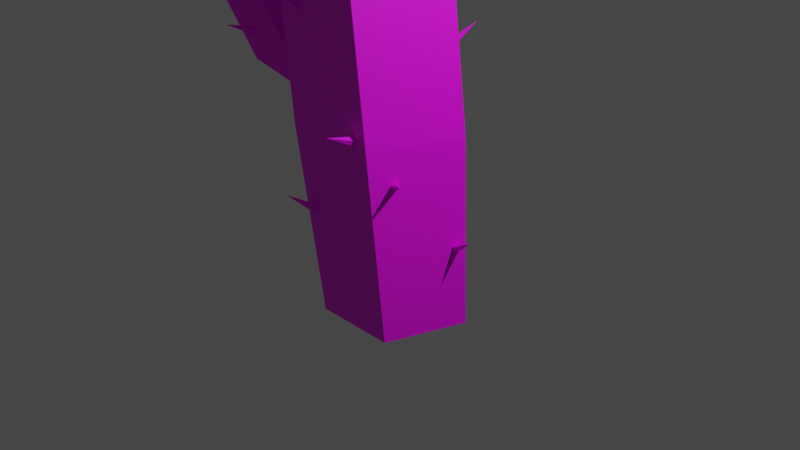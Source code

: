 # Source: Catcus_Tall.blend  (saved by Blender 2.92.15; exported with 4.5.12 LTS)
import bpy
from mathutils import Matrix  # noqa: F401  (used for matrix-valued properties, if any)

bpy.ops.wm.read_factory_settings(use_empty=True)
scene = bpy.context.scene
scene.name = 'Scene'

# ---- collections
col_collection = bpy.data.collections.new('Collection'); scene.collection.children.link(col_collection)

# ---- images (referenced by path relative to the original .blend; pixels are not part of the script)
import os
ASSET_DIR = os.environ.get("B2B_ASSET_DIR", "")  # directory of the original .blend (textures are referenced by path, not embedded)
HERE = os.path.dirname(os.path.abspath(__file__))  # packed textures are extracted next to this script under _unpacked/

def load_image(name, relpath, width, height, colorspace="sRGB"):
    """Load a texture the original file referenced (path relative to the .blend, or extracted next to this script)."""
    p = next((c for c in (os.path.join(HERE, relpath), os.path.join(ASSET_DIR, relpath)) if relpath and os.path.exists(c)), "")
    if p:
        img = bpy.data.images.load(p, check_existing=True)
        img.name = name
    else:  # same state as the original file: an image datablock whose file is absent (Cycles renders it pink)
        img = bpy.data.images.new(name, width, height)
        img.source = "FILE"
        img.filepath = "//" + (relpath or name)
    img.colorspace_settings.name = colorspace
    return img
img_blender_colour_pallet_png = load_image('Blender_Colour_Pallet.png', 'Blender_Colour_Pallet.png', 1024, 1024, 'sRGB')

# ---- materials (node trees are filled in below, after node groups)
mat_material_001 = bpy.data.materials.new('Material.001')
mat_material_001.use_transparent_shadow = False
mat_material_002 = bpy.data.materials.new('Material.002')
mat_material_002.use_transparent_shadow = False

# ---- material node trees
mat_material_001.use_nodes = True; mat_material_001.node_tree.nodes.clear()
_N = mat_material_001.node_tree.nodes; _L = mat_material_001.node_tree.links
n0 = _N.new('ShaderNodeBsdfPrincipled'); n0.name = 'Principled BSDF'; n0.location = (10, 300)
n0.distribution = 'GGX'
n0.subsurface_method = 'BURLEY'
n0.inputs[3].default_value = 1.45
n0.inputs[27].default_value = (0.0, 0.0, 0.0, 1.0)
n0.inputs[28].default_value = 1.0
n1 = _N.new('ShaderNodeOutputMaterial'); n1.name = 'Material Output'; n1.location = (300, 300)
n2 = _N.new('ShaderNodeTexImage'); n2.name = 'Image Texture'; n2.location = (-280, 280)
n2.image = img_blender_colour_pallet_png
_L.new(n0.outputs[0], n1.inputs[0])
_L.new(n2.outputs[0], n0.inputs[0])
n1.is_active_output = True
mat_material_002.use_nodes = True; mat_material_002.node_tree.nodes.clear()
_N = mat_material_002.node_tree.nodes; _L = mat_material_002.node_tree.links
n0 = _N.new('ShaderNodeBsdfPrincipled'); n0.name = 'Principled BSDF'; n0.location = (10, 300)
n0.distribution = 'GGX'
n0.subsurface_method = 'BURLEY'
n0.inputs[3].default_value = 1.45
n0.inputs[27].default_value = (0.0, 0.0, 0.0, 1.0)
n0.inputs[28].default_value = 1.0
n1 = _N.new('ShaderNodeOutputMaterial'); n1.name = 'Material Output'; n1.location = (300, 300)
n2 = _N.new('ShaderNodeTexImage'); n2.name = 'Image Texture'; n2.location = (-280, 280)
n2.image = img_blender_colour_pallet_png
_L.new(n0.outputs[0], n1.inputs[0])
_L.new(n2.outputs[0], n0.inputs[0])
n1.is_active_output = True

# ---- world
world_world = bpy.data.worlds.new('World'); scene.world = world_world
world_world.use_nodes = True; world_world.node_tree.nodes.clear()
_N = world_world.node_tree.nodes; _L = world_world.node_tree.links
n0 = _N.new('ShaderNodeOutputWorld'); n0.name = 'World Output'; n0.location = (300, 300)
n1 = _N.new('ShaderNodeBackground'); n1.name = 'Background'; n1.location = (10, 300)
n1.inputs[0].default_value = (0.05088, 0.05088, 0.05088, 1.0)
_L.new(n1.outputs[0], n0.inputs[0])
n0.is_active_output = True
world_world.color = (0.05088, 0.05088, 0.05088)
world_world.use_sun_shadow = False
world_world.sun_shadow_jitter_overblur = 0.0

# ---- cameras
cam_camera = bpy.data.cameras.new('Camera')
cam_camera.clip_end = 100.0
cam_camera.ortho_scale = 7.314

# ---- lights
light_light = bpy.data.lights.new('Light', 'POINT')
light_light.transmission_factor = 0.0
light_light.energy = 1000.0
light_light.shadow_soft_size = 0.1
light_light.shadow_maximum_resolution = 0.006
light_light.use_absolute_resolution = True

# ---- meshes
me_cylinder = bpy.data.meshes.new('Cylinder')
me_cylinder.from_pydata([(-5.384e-09, 0.7742, -1.0), (-0.2056, 0.881, 1.0), (0.7363, 0.2392, -1.0), (0.6322, 0.2722, 1.0), (0.4551, -0.6263, -1.0), (0.3122, -0.7127, 1.0), (-0.4551, -0.6263, -1.0), (-0.7235, -0.7127, 1.0), (-0.7363, 0.2392, -1.0), (-1.044, 0.2722, 1.0), (0.418, 0.2694, 2.682), (-0.4113, 0.8719, 2.682), (0.1012, -0.7054, 2.682), (-0.9238, -0.7054, 2.682), (-1.241, 0.2694, 2.682), (0.572, 0.3195, 4.621), (-0.4113, 1.034, 4.621), (0.1964, -0.8364, 4.621), (-1.019, -0.8364, 4.621), (-1.395, 0.3195, 4.621), (0.9511, 0.309, 6.443), (2.074e-07, 1.0, 6.443), (0.5878, -0.809, 6.443), (-0.5878, -0.809, 6.443), (-0.9511, 0.309, 6.443), (0.5543, 0.1801, 6.78), (3.038e-07, 0.5828, 6.78), (0.3426, -0.4715, 6.78), (-0.3426, -0.4715, 6.78), (-0.5543, 0.1801, 6.78), (-0.6683, 0.137, 1.281), (-1.372, -0.08033, 1.646), (-0.3831, 0.01377, 1.457), (-1.063, -0.2136, 1.836), (-0.3549, -0.3355, 1.39), (-1.033, -0.5913, 1.764), (-0.6226, -0.4282, 1.173), (-1.322, -0.6914, 1.529), (-0.8162, -0.1361, 1.106), (-1.532, -0.3757, 1.457), (-1.419, -0.3131, 2.498), (-1.74, -0.1743, 2.3), (-1.387, -0.7065, 2.423), (-1.688, -0.8108, 2.178), (-1.907, -0.4819, 2.103), (-1.748, -0.4396, 2.949), (-2.088, -0.2928, 2.74), (-1.715, -0.8557, 2.869), (-2.033, -0.966, 2.611), (-2.264, -0.6182, 2.531), (-1.896, -0.5, 3.53), (-2.209, -0.3647, 3.338), (-1.865, -0.8836, 3.457), (-2.159, -0.9853, 3.219), (-2.372, -0.6646, 3.145), (-2.182, -0.6331, 3.697), (-2.396, -0.5403, 3.565), (-2.16, -0.896, 3.647), (-2.362, -0.9658, 3.483), (-2.508, -0.7459, 3.433), (0.01482, -0.5813, 3.61), (0.9638, -0.4207, 3.908), (-0.2596, -0.4357, 3.786), (0.6671, -0.2633, 4.098), (-0.2599, -0.08528, 3.719), (0.6667, 0.1156, 4.026), (0.01432, -0.01428, 3.502), (0.9633, 0.1924, 3.791), (0.1841, -0.3208, 3.435), (1.147, -0.1391, 3.719), (0.9604, -0.1881, 4.547), (1.269, -0.352, 4.35), (0.96, 0.2066, 4.472), (1.269, 0.2866, 4.228), (1.46, -0.05868, 4.152), (1.38, -0.09257, 5.068), (1.707, -0.266, 4.859), (1.379, 0.3248, 4.988), (1.706, 0.4094, 4.73), (1.908, 0.04426, 4.65), (1.465, -0.04418, 5.521), (1.766, -0.2041, 5.328), (1.464, 0.3407, 5.448), (1.765, 0.4186, 5.209), (1.952, 0.08198, 5.136), (1.611, 0.06572, 5.754), (1.818, -0.04387, 5.622), (1.611, 0.3295, 5.703), (1.817, 0.383, 5.54), (1.945, 0.1522, 5.489)], [], [(0, 1, 3, 2), (2, 3, 5, 4), (4, 5, 7, 6), (5, 3, 10, 12), (6, 7, 9, 8), (8, 9, 1, 0), (0, 2, 4, 6, 8), (14, 13, 18, 19), (1, 9, 14, 11), (3, 1, 11, 10), (7, 5, 12, 13), (9, 7, 13, 14), (16, 19, 24, 21), (12, 10, 15, 17), (11, 14, 19, 16), (13, 12, 17, 18), (10, 11, 16, 15), (24, 23, 28, 29), (18, 17, 22, 23), (15, 16, 21, 20), (19, 18, 23, 24), (17, 15, 20, 22), (25, 26, 29, 28, 27), (22, 20, 25, 27), (21, 24, 29, 26), (23, 22, 27, 28), (20, 21, 26, 25), (30, 31, 33, 32), (32, 33, 35, 34), (34, 35, 37, 36), (35, 33, 40, 42), (36, 37, 39, 38), (38, 39, 31, 30), (30, 32, 34, 36, 38), (44, 43, 48, 49), (31, 39, 44, 41), (33, 31, 41, 40), (37, 35, 42, 43), (39, 37, 43, 44), (46, 49, 54, 51), (42, 40, 45, 47), (41, 44, 49, 46), (43, 42, 47, 48), (40, 41, 46, 45), (54, 53, 58, 59), (48, 47, 52, 53), (45, 46, 51, 50), (49, 48, 53, 54), (47, 45, 50, 52), (55, 56, 59, 58, 57), (52, 50, 55, 57), (51, 54, 59, 56), (53, 52, 57, 58), (50, 51, 56, 55), (60, 61, 63, 62), (62, 63, 65, 64), (64, 65, 67, 66), (65, 63, 70, 72), (66, 67, 69, 68), (68, 69, 61, 60), (60, 62, 64, 66, 68), (74, 73, 78, 79), (61, 69, 74, 71), (63, 61, 71, 70), (67, 65, 72, 73), (69, 67, 73, 74), (76, 79, 84, 81), (72, 70, 75, 77), (71, 74, 79, 76), (73, 72, 77, 78), (70, 71, 76, 75), (84, 83, 88, 89), (78, 77, 82, 83), (75, 76, 81, 80), (79, 78, 83, 84), (77, 75, 80, 82), (85, 86, 89, 88, 87), (82, 80, 85, 87), (81, 84, 89, 86), (83, 82, 87, 88), (80, 81, 86, 85)])
_uv = me_cylinder.uv_layers.new(name='UVMap')
_uv.uv.foreach_set('vector', [0.8146, 0.777, 0.8127, 0.7928, 0.8197, 0.7913, 0.8205, 0.7752, 0.8205, 0.7752, 0.8197, 0.7913, 0.8166, 0.7885, 0.818, 0.7721, 0.818, 0.7721, 0.8166, 0.7885, 0.807, 0.7886, 0.81, 0.7721, 0.8166, 0.7885, 0.8197, 0.7913, 0.8177, 0.8059, 0.8145, 0.8041, 0.81, 0.7721, 0.807, 0.7886, 0.8051, 0.7913, 0.8082, 0.7753, 0.8082, 0.7753, 0.8051, 0.7913, 0.8127, 0.7928, 0.8146, 0.777, 0.8146, 0.777, 0.8205, 0.7752, 0.818, 0.7721, 0.81, 0.7721, 0.8082, 0.7753, 0.8027, 0.8059, 0.8045, 0.8041, 0.8026, 0.8236, 0.8005, 0.8243, 0.8127, 0.7928, 0.8051, 0.7913, 0.8027, 0.8059, 0.8106, 0.8069, 0.8197, 0.7913, 0.8127, 0.7928, 0.8106, 0.8069, 0.8177, 0.8059, 0.807, 0.7886, 0.8166, 0.7885, 0.8145, 0.8041, 0.8045, 0.8041, 0.8051, 0.7913, 0.807, 0.7886, 0.8045, 0.8041, 0.8027, 0.8059, 0.8103, 0.8248, 0.8005, 0.8243, 0.8039, 0.8435, 0.8137, 0.8432, 0.8145, 0.8041, 0.8177, 0.8059, 0.8191, 0.8245, 0.8151, 0.8238, 0.8106, 0.8069, 0.8027, 0.8059, 0.8005, 0.8243, 0.8103, 0.8248, 0.8045, 0.8041, 0.8145, 0.8041, 0.8151, 0.8238, 0.8026, 0.8236, 0.8177, 0.8059, 0.8106, 0.8069, 0.8103, 0.8248, 0.8191, 0.8245, 0.8039, 0.8435, 0.8064, 0.8445, 0.8092, 0.8482, 0.8076, 0.8475, 0.8026, 0.8236, 0.8151, 0.8238, 0.8192, 0.8447, 0.8064, 0.8445, 0.8191, 0.8245, 0.8103, 0.8248, 0.8137, 0.8432, 0.823, 0.8439, 0.8005, 0.8243, 0.8026, 0.8236, 0.8064, 0.8445, 0.8039, 0.8435, 0.8151, 0.8238, 0.8191, 0.8245, 0.823, 0.8439, 0.8192, 0.8447, 0.819, 0.8477, 0.8135, 0.8472, 0.8076, 0.8475, 0.8092, 0.8482, 0.8166, 0.8484, 0.8192, 0.8447, 0.823, 0.8439, 0.819, 0.8477, 0.8166, 0.8484, 0.8137, 0.8432, 0.8039, 0.8435, 0.8076, 0.8475, 0.8135, 0.8472, 0.8064, 0.8445, 0.8192, 0.8447, 0.8166, 0.8484, 0.8092, 0.8482, 0.823, 0.8439, 0.8137, 0.8432, 0.8135, 0.8472, 0.819, 0.8477, 0.8081, 0.7933, 0.8015, 0.7959, 0.8041, 0.7973, 0.8105, 0.7945, 0.8105, 0.7945, 0.8041, 0.7973, 0.804, 0.7957, 0.8106, 0.793, 0.8106, 0.793, 0.804, 0.7957, 0.8013, 0.7933, 0.8081, 0.7909, 0.804, 0.7957, 0.8041, 0.7973, 0.8004, 0.8031, 0.8002, 0.8016, 0.8081, 0.7909, 0.8013, 0.7933, 0.7998, 0.7935, 0.8067, 0.7911, 0.8067, 0.7911, 0.7998, 0.7935, 0.8015, 0.7959, 0.8081, 0.7933, 0.8081, 0.7933, 0.8105, 0.7945, 0.8106, 0.793, 0.8081, 0.7909, 0.8067, 0.7911, 0.7958, 0.7991, 0.7973, 0.799, 0.7934, 0.8028, 0.792, 0.8027, 0.8015, 0.7959, 0.7998, 0.7935, 0.7958, 0.7991, 0.7977, 0.8015, 0.8041, 0.7973, 0.8015, 0.7959, 0.7977, 0.8015, 0.8004, 0.8031, 0.8013, 0.7933, 0.804, 0.7957, 0.8002, 0.8016, 0.7973, 0.799, 0.7998, 0.7935, 0.8013, 0.7933, 0.7973, 0.799, 0.7958, 0.7991, 0.7941, 0.8054, 0.792, 0.8027, 0.7904, 0.8086, 0.7924, 0.8109, 0.8002, 0.8016, 0.8004, 0.8031, 0.7969, 0.8071, 0.7966, 0.8055, 0.7977, 0.8015, 0.7958, 0.7991, 0.792, 0.8027, 0.7941, 0.8054, 0.7973, 0.799, 0.8002, 0.8016, 0.7966, 0.8055, 0.7934, 0.8028, 0.8004, 0.8031, 0.7977, 0.8015, 0.7941, 0.8054, 0.7969, 0.8071, 0.7904, 0.8086, 0.7917, 0.8087, 0.7895, 0.8114, 0.7886, 0.8113, 0.7934, 0.8028, 0.7966, 0.8055, 0.7947, 0.8113, 0.7917, 0.8087, 0.7969, 0.8071, 0.7941, 0.8054, 0.7924, 0.8109, 0.795, 0.8126, 0.792, 0.8027, 0.7934, 0.8028, 0.7917, 0.8087, 0.7904, 0.8086, 0.7966, 0.8055, 0.7969, 0.8071, 0.795, 0.8126, 0.7947, 0.8113, 0.7919, 0.8141, 0.7901, 0.8129, 0.7886, 0.8113, 0.7895, 0.8114, 0.7916, 0.8132, 0.7947, 0.8113, 0.795, 0.8126, 0.7919, 0.8141, 0.7916, 0.8132, 0.7924, 0.8109, 0.7904, 0.8086, 0.7886, 0.8113, 0.7901, 0.8129, 0.7917, 0.8087, 0.7947, 0.8113, 0.7916, 0.8132, 0.7895, 0.8114, 0.795, 0.8126, 0.7924, 0.8109, 0.7901, 0.8129, 0.7919, 0.8141, 0.8135, 0.8135, 0.8229, 0.8168, 0.82, 0.8188, 0.8109, 0.8154, 0.8109, 0.8154, 0.82, 0.8188, 0.82, 0.8185, 0.8111, 0.8152, 0.8111, 0.8152, 0.82, 0.8185, 0.8228, 0.8163, 0.8138, 0.8132, 0.82, 0.8185, 0.82, 0.8188, 0.8229, 0.8235, 0.8229, 0.823, 0.8138, 0.8132, 0.8228, 0.8163, 0.8247, 0.8152, 0.8153, 0.8121, 0.8153, 0.8121, 0.8247, 0.8152, 0.8229, 0.8168, 0.8135, 0.8135, 0.8135, 0.8135, 0.8109, 0.8154, 0.8111, 0.8152, 0.8138, 0.8132, 0.8153, 0.8121, 0.8278, 0.8196, 0.8258, 0.8207, 0.83, 0.8258, 0.8322, 0.8248, 0.8229, 0.8168, 0.8247, 0.8152, 0.8278, 0.8196, 0.826, 0.8214, 0.82, 0.8188, 0.8229, 0.8168, 0.826, 0.8214, 0.8229, 0.8235, 0.8228, 0.8163, 0.82, 0.8185, 0.8229, 0.823, 0.8258, 0.8207, 0.8247, 0.8152, 0.8228, 0.8163, 0.8258, 0.8207, 0.8278, 0.8196, 0.8305, 0.8268, 0.8322, 0.8248, 0.8328, 0.8299, 0.8312, 0.8319, 0.8229, 0.823, 0.8229, 0.8235, 0.8272, 0.8291, 0.827, 0.8284, 0.826, 0.8214, 0.8278, 0.8196, 0.8322, 0.8248, 0.8305, 0.8268, 0.8258, 0.8207, 0.8229, 0.823, 0.827, 0.8284, 0.83, 0.8258, 0.8229, 0.8235, 0.826, 0.8214, 0.8305, 0.8268, 0.8272, 0.8291, 0.8328, 0.8299, 0.8307, 0.8307, 0.8314, 0.8342, 0.8328, 0.8337, 0.83, 0.8258, 0.827, 0.8284, 0.8279, 0.8332, 0.8307, 0.8307, 0.8272, 0.8291, 0.8305, 0.8268, 0.8312, 0.8319, 0.8281, 0.834, 0.8322, 0.8248, 0.83, 0.8258, 0.8307, 0.8307, 0.8328, 0.8299, 0.827, 0.8284, 0.8272, 0.8291, 0.8281, 0.834, 0.8279, 0.8332, 0.8296, 0.8365, 0.8317, 0.8351, 0.8328, 0.8337, 0.8314, 0.8342, 0.8294, 0.8359, 0.8279, 0.8332, 0.8281, 0.834, 0.8296, 0.8365, 0.8294, 0.8359, 0.8312, 0.8319, 0.8328, 0.8299, 0.8328, 0.8337, 0.8317, 0.8351, 0.8307, 0.8307, 0.8279, 0.8332, 0.8294, 0.8359, 0.8314, 0.8342, 0.8281, 0.834, 0.8312, 0.8319, 0.8317, 0.8351, 0.8296, 0.8365])
me_cylinder.materials.append(mat_material_001)
me_cylinder.use_remesh_fix_poles = True
me_cylinder.use_remesh_preserve_attributes = False
me_cylinder.use_mirror_vertex_groups = False
me_cylinder.update()
me_cone = bpy.data.meshes.new('Cone')
me_cone.from_pydata([(0.0, 1.0, -1.0), (0.9511, 0.309, -1.0), (0.5878, -0.809, -1.0), (-0.5878, -0.809, -1.0), (-0.9511, 0.309, -1.0), (0.0, 0.0, 1.0), (26.14, -1.508, -11.5), (27.09, -2.035, -11.62), (26.73, -2.888, -11.81), (25.55, -2.888, -11.81), (25.19, -2.035, -11.62), (26.14, -7.204, -10.15), (11.55, 0.6334, -2.098), (12.28, -0.05757, -2.256), (12.0, -1.176, -2.196), (11.09, -1.176, -2.001), (10.81, -0.05757, -1.941), (16.37, -0.3666, -0.549), (-0.6191, -10.08, -2.17), (-1.265, -10.86, -2.327), (-2.398, -10.64, -2.267), (-2.452, -9.736, -2.072), (-1.352, -9.389, -2.012), (-1.332, -14.96, -0.6205), (11.5, 10.33, -4.987), (12.51, 10.21, -5.143), (13.07, 9.264, -5.036), (12.4, 8.79, -4.814), (11.44, 9.447, -4.784), (15.73, 13.93, -3.592), (-30.37, -3.715, -23.27), (-29.36, -3.829, -23.43), (-28.8, -4.779, -23.32), (-29.46, -5.253, -23.1), (-30.43, -4.596, -23.07), (-26.14, -0.1144, -21.88), (-10.67, -0.8563, -2.311), (-10.29, -0.1339, -2.09), (-9.892, -0.7926, -1.857), (-10.04, -1.922, -1.933), (-10.52, -1.961, -2.214), (-17.23, -1.046, -1.259), (-8.643, 16.28, -5.562), (-8.347, 15.61, -5.321), (-9.001, 14.63, -5.33), (-9.701, 14.7, -5.577), (-9.48, 15.72, -5.72), (-14.38, 18.82, -4.396), (-12.31, -12.72, -16.45), (-12.1, -12.23, -16.17), (-10.95, -12.03, -16.15), (-10.44, -12.39, -16.41), (-11.28, -12.82, -16.59), (-10.44, -19.37, -15.56), (-20.4, -3.089, -16.84), (-20.31, -3.36, -16.54), (-20.08, -4.509, -16.52), (-20.02, -4.948, -16.81), (-20.22, -4.071, -17.01), (-27.68, -5.506, -16.69), (-22.08, 9.079, -10.89), (-22.04, 8.348, -10.65), (-23.0, 7.673, -10.66), (-23.63, 7.987, -10.91), (-23.06, 8.856, -11.05), (-26.52, 13.52, -9.726), (-8.78, 17.82, -17.6), (-8.745, 17.09, -17.36), (-9.707, 16.41, -17.37), (-10.34, 16.73, -17.62), (-9.763, 17.59, -17.76), (-13.22, 22.25, -16.44), (1.244, 12.11, -26.59), (2.251, 11.99, -26.75), (2.81, 11.04, -26.64), (2.148, 10.57, -26.42), (1.179, 11.23, -26.39), (5.473, 15.71, -25.2), (-11.32, 14.13, -24.36), (-11.13, 15.12, -24.51), (-10.14, 15.61, -24.4), (-9.72, 14.91, -24.18), (-10.45, 14.0, -24.15), (-14.58, 18.63, -22.96), (-15.78, -0.1276, -31.1), (-16.49, 0.5985, -31.25), (-16.32, 1.687, -31.15), (-15.51, 1.634, -30.93), (-15.18, 0.5125, -30.9), (-21.34, -0.2324, -29.7), (-10.87, -11.45, -24.38), (-11.85, -11.73, -24.53), (-12.73, -11.06, -24.43), (-12.29, -10.37, -24.21), (-11.15, -10.61, -24.18), (-13.42, -16.39, -22.98), (-39.55, -15.59, -17.74), (-40.52, -15.86, -17.9), (-41.4, -15.2, -17.79), (-40.97, -14.51, -17.57), (-39.82, -14.75, -17.54), (-42.09, -20.52, -16.35), (-40.99, -7.361, -20.46), (-41.42, -6.445, -20.62), (-40.91, -5.47, -20.51), (-40.15, -5.784, -20.29), (-40.2, -6.953, -20.26), (-46.27, -5.658, -19.07), (-37.99, -13.26, -22.59), (-38.28, -12.95, -22.88), (-39.15, -12.16, -22.87), (-39.39, -11.98, -22.57), (-38.68, -12.66, -22.4), (-43.84, -18.23, -22.72), (-24.87, -10.98, -25.99), (-25.3, -11.41, -26.26), (-26.47, -11.47, -26.23), (-26.77, -11.07, -25.95), (-25.78, -10.77, -25.8), (-25.26, -18.21, -25.31), (3.526, -11.43, -29.61), (3.1, -11.87, -29.88), (1.93, -11.92, -29.85), (1.632, -11.53, -29.57), (2.619, -11.22, -29.42), (3.136, -18.67, -28.94), (3.435, -4.436, -22.2), (3.876, -4.986, -22.45), (3.508, -6.102, -22.44), (2.839, -6.242, -22.19), (2.794, -5.212, -22.04), (9.463, -7.337, -21.21), (11.72, 5.524, -35.82), (12.16, 4.974, -36.07), (11.79, 3.858, -36.06), (11.12, 3.718, -35.81), (11.07, 4.748, -35.66), (17.74, 2.623, -34.83), (-8.605, -10.7, -34.24), (-8.752, -11.35, -34.5), (-9.832, -11.14, -34.6), (-10.35, -10.37, -34.42), (-9.595, -10.09, -34.19), (-12.16, -16.45, -33.28), (34.89, 6.267, -8.23), (35.9, 6.154, -8.386), (36.45, 5.204, -8.278), (35.79, 4.73, -8.056), (34.82, 5.387, -8.026), (39.12, 9.868, -6.834), (10.39, -4.881, -15.34), (10.03, -5.489, -15.59), (8.856, -5.538, -15.58), (8.489, -4.961, -15.33), (9.437, -4.555, -15.18), (9.801, -11.55, -14.34), (17.41, 3.92, -14.99), (18.49, 4.217, -15.08), (19.26, 3.533, -14.93), (18.66, 2.813, -14.75), (17.52, 3.052, -14.78), (18.73, 8.646, -13.43), (-9.461, 11.5, -34.27), (-8.746, 12.39, -34.34), (-7.833, 12.36, -34.15), (-7.985, 11.45, -33.96), (-8.99, 10.92, -34.03), (-12.4, 16.22, -32.88), (-21.69, 7.343, -20.28), (-21.5, 7.82, -20.55), (-20.51, 8.45, -20.54), (-20.09, 8.362, -20.25), (-20.82, 7.678, -20.09), (-24.95, 14.08, -19.81), (5.102, 10.75, -14.93), (4.576, 10.24, -14.69), (3.434, 10.52, -14.7), (3.255, 11.2, -14.94), (4.286, 11.34, -15.09), (5.503, 17.01, -13.76), (-0.6191, -12.4, -7.176), (-1.265, -12.88, -7.4), (-2.398, -12.77, -7.323), (-2.452, -12.22, -7.051), (-1.352, -11.99, -6.96), (-1.332, -19.18, -6.242), (-0.6191, -12.4, -7.176), (-1.265, -12.88, -7.4), (-2.398, -12.77, -7.323), (-2.452, -12.22, -7.051), (-1.352, -11.99, -6.96), (-1.332, -19.18, -6.242), (-18.99, -0.4569, -7.176), (-19.54, 0.1323, -7.4), (-19.56, 1.27, -7.323), (-19.02, 1.384, -7.051), (-18.67, 0.3169, -6.96), (-25.81, -0.4938, -6.242), (2.25, 15.75, -8.133), (2.284, 15.25, -7.854), (1.197, 15.28, -7.737), (0.4924, 15.79, -7.943), (1.143, 16.09, -8.188), (2.939, 22.43, -7.148), (10.25, -9.432, -6.22), (10.06, -10.59, -6.253), (9.34, -10.93, -6.028), (9.078, -9.99, -5.856), (9.641, -9.064, -5.975), (15.67, -11.45, -4.891), (9.871, -0.3001, -10.17), (9.685, -1.454, -10.2), (8.96, -1.799, -9.976), (8.698, -0.8583, -9.805), (9.261, 0.06822, -9.924), (15.29, -2.317, -8.84), (7.11, -5.582, -31.95), (7.194, -6.183, -32.21), (6.528, -7.147, -32.19), (6.032, -7.142, -31.91), (6.392, -6.175, -31.76), (12.62, -10.29, -31.27)], [], [(0, 5, 1), (1, 5, 2), (2, 5, 3), (0, 1, 2, 3, 4), (3, 5, 4), (4, 5, 0), (6, 11, 7), (7, 11, 8), (8, 11, 9), (6, 7, 8, 9, 10), (9, 11, 10), (10, 11, 6), (12, 17, 13), (13, 17, 14), (14, 17, 15), (12, 13, 14, 15, 16), (15, 17, 16), (16, 17, 12), (18, 23, 19), (19, 23, 20), (20, 23, 21), (18, 19, 20, 21, 22), (21, 23, 22), (22, 23, 18), (24, 29, 25), (25, 29, 26), (26, 29, 27), (24, 25, 26, 27, 28), (27, 29, 28), (28, 29, 24), (30, 35, 31), (31, 35, 32), (32, 35, 33), (30, 31, 32, 33, 34), (33, 35, 34), (34, 35, 30), (36, 41, 37), (37, 41, 38), (38, 41, 39), (36, 37, 38, 39, 40), (39, 41, 40), (40, 41, 36), (42, 47, 43), (43, 47, 44), (44, 47, 45), (42, 43, 44, 45, 46), (45, 47, 46), (46, 47, 42), (48, 53, 49), (48, 49, 50, 51, 52), (52, 53, 48), (49, 53, 52, 51, 50), (54, 59, 55), (55, 59, 56), (56, 59, 57), (54, 55, 56, 57, 58), (57, 59, 58), (58, 59, 54), (60, 65, 61), (61, 65, 62), (62, 65, 63), (60, 61, 62, 63, 64), (63, 65, 64), (64, 65, 60), (66, 71, 67), (67, 71, 68), (68, 71, 69), (66, 67, 68, 69, 70), (69, 71, 70), (70, 71, 66), (72, 77, 73), (73, 77, 74), (74, 77, 75), (72, 73, 74, 75, 76), (75, 77, 76), (76, 77, 72), (78, 83, 79), (79, 83, 80), (80, 83, 81), (78, 79, 80, 81, 82), (81, 83, 82), (82, 83, 78), (84, 89, 85), (85, 89, 86), (86, 89, 87), (84, 85, 86, 87, 88), (87, 89, 88), (88, 89, 84), (90, 95, 91), (91, 95, 92), (92, 95, 93), (90, 91, 92, 93, 94), (93, 95, 94), (94, 95, 90), (96, 101, 97), (97, 101, 98), (98, 101, 99), (96, 97, 98, 99, 100), (99, 101, 100), (100, 101, 96), (102, 107, 103), (103, 107, 104), (104, 107, 105), (102, 103, 104, 105, 106), (105, 107, 106), (106, 107, 102), (108, 113, 109), (109, 113, 110), (110, 113, 111), (108, 109, 110, 111, 112), (111, 113, 112), (112, 113, 108), (114, 119, 115), (115, 119, 116), (116, 119, 117), (114, 115, 116, 117, 118), (117, 119, 118), (118, 119, 114), (120, 125, 121), (121, 125, 122), (122, 125, 123), (120, 121, 122, 123, 124), (123, 125, 124), (124, 125, 120), (126, 131, 127), (127, 131, 128), (128, 131, 129), (126, 127, 128, 129, 130), (129, 131, 130), (130, 131, 126), (132, 137, 133), (133, 137, 134), (134, 137, 135), (132, 133, 134, 135, 136), (135, 137, 136), (136, 137, 132), (138, 143, 139), (139, 143, 140), (140, 143, 141), (138, 139, 140, 141, 142), (141, 143, 142), (142, 143, 138), (144, 149, 145), (145, 149, 146), (146, 149, 147), (144, 145, 146, 147, 148), (147, 149, 148), (148, 149, 144), (150, 155, 151), (151, 155, 152), (152, 155, 153), (150, 151, 152, 153, 154), (153, 155, 154), (154, 155, 150), (156, 161, 157), (157, 161, 158), (158, 161, 159), (156, 157, 158, 159, 160), (159, 161, 160), (160, 161, 156), (162, 167, 163), (163, 167, 164), (164, 167, 165), (162, 163, 164, 165, 166), (165, 167, 166), (166, 167, 162), (168, 173, 169), (169, 173, 170), (170, 173, 171), (168, 169, 170, 171, 172), (171, 173, 172), (172, 173, 168), (174, 179, 175), (175, 179, 176), (176, 179, 177), (174, 175, 176, 177, 178), (177, 179, 178), (178, 179, 174), (180, 185, 181), (181, 185, 182), (182, 185, 183), (180, 181, 182, 183, 184), (183, 185, 184), (184, 185, 180), (186, 191, 187), (187, 191, 188), (188, 191, 189), (186, 187, 188, 189, 190), (189, 191, 190), (190, 191, 186), (192, 197, 193), (193, 197, 194), (194, 197, 195), (192, 193, 194, 195, 196), (195, 197, 196), (196, 197, 192), (198, 203, 199), (199, 203, 200), (200, 203, 201), (198, 199, 200, 201, 202), (201, 203, 202), (202, 203, 198), (204, 209, 205), (205, 209, 206), (206, 209, 207), (204, 205, 206, 207, 208), (207, 209, 208), (208, 209, 204), (210, 215, 211), (211, 215, 212), (212, 215, 213), (210, 211, 212, 213, 214), (213, 215, 214), (214, 215, 210), (216, 221, 217), (217, 221, 218), (218, 221, 219), (216, 217, 218, 219, 220), (219, 221, 220), (220, 221, 216)])
_uv = me_cone.uv_layers.new(name='UVMap')
_uv.uv.foreach_set('vector', [0.3125, 0.4272, 0.3125, 0.4272, 0.3125, 0.4272, 0.3125, 0.4272, 0.3125, 0.4272, 0.3125, 0.4272, 0.3125, 0.4272, 0.3125, 0.4272, 0.3125, 0.4272, 0.3125, 0.4272, 0.3125, 0.4272, 0.3125, 0.4272, 0.3125, 0.4272, 0.3125, 0.4272, 0.3125, 0.4272, 0.3125, 0.4272, 0.3125, 0.4272, 0.3125, 0.4272, 0.3125, 0.4272, 0.3125, 0.4272, 0.3125, 0.4272, 0.3125, 0.4272, 0.3125, 0.4272, 0.3125, 0.4272, 0.3125, 0.4272, 0.3125, 0.4272, 0.3125, 0.4272, 0.3125, 0.4272, 0.3125, 0.4272, 0.3125, 0.4272, 0.3125, 0.4272, 0.3125, 0.4272, 0.3125, 0.4272, 0.3125, 0.4272, 0.3125, 0.4272, 0.3125, 0.4272, 0.3125, 0.4272, 0.3125, 0.4272, 0.3125, 0.4272, 0.3125, 0.4272, 0.3125, 0.4272, 0.3125, 0.4272, 0.3125, 0.4272, 0.3125, 0.4272, 0.3125, 0.4272, 0.3125, 0.4272, 0.3125, 0.4272, 0.3125, 0.4272, 0.3125, 0.4272, 0.3125, 0.4272, 0.3125, 0.4272, 0.3125, 0.4272, 0.3125, 0.4272, 0.3125, 0.4272, 0.3125, 0.4272, 0.3125, 0.4272, 0.3125, 0.4272, 0.3125, 0.4272, 0.3125, 0.4272, 0.3125, 0.4272, 0.3125, 0.4272, 0.3125, 0.4272, 0.3125, 0.4272, 0.3125, 0.4272, 0.3125, 0.4272, 0.3125, 0.4272, 0.3125, 0.4272, 0.3125, 0.4272, 0.3125, 0.4272, 0.3125, 0.4272, 0.3125, 0.4272, 0.3125, 0.4272, 0.3125, 0.4272, 0.3125, 0.4272, 0.3125, 0.4272, 0.3125, 0.4272, 0.3125, 0.4272, 0.3125, 0.4272, 0.3125, 0.4272, 0.3125, 0.4272, 0.3125, 0.4272, 0.3125, 0.4272, 0.3125, 0.4272, 0.3125, 0.4272, 0.3125, 0.4272, 0.3125, 0.4272, 0.3125, 0.4272, 0.3125, 0.4272, 0.3125, 0.4272, 0.3125, 0.4272, 0.3125, 0.4272, 0.3125, 0.4272, 0.3125, 0.4272, 0.3125, 0.4272, 0.3125, 0.4272, 0.3125, 0.4272, 0.3125, 0.4272, 0.3125, 0.4272, 0.3125, 0.4272, 0.3125, 0.4272, 0.3125, 0.4272, 0.3125, 0.4272, 0.3125, 0.4272, 0.3125, 0.4272, 0.3125, 0.4272, 0.3125, 0.4272, 0.3125, 0.4272, 0.3125, 0.4272, 0.3125, 0.4272, 0.3125, 0.4272, 0.3125, 0.4272, 0.3125, 0.4272, 0.3125, 0.4272, 0.3125, 0.4272, 0.3125, 0.4272, 0.3125, 0.4272, 0.3125, 0.4272, 0.3125, 0.4272, 0.3125, 0.4272, 0.3125, 0.4272, 0.3125, 0.4272, 0.3125, 0.4272, 0.3125, 0.4272, 0.3125, 0.4272, 0.3125, 0.4272, 0.3125, 0.4272, 0.3125, 0.4272, 0.3125, 0.4272, 0.3125, 0.4272, 0.3125, 0.4272, 0.3125, 0.4272, 0.3125, 0.4272, 0.3125, 0.4272, 0.3125, 0.4272, 0.3125, 0.4272, 0.3125, 0.4272, 0.3125, 0.4272, 0.3125, 0.4272, 0.3125, 0.4272, 0.3125, 0.4272, 0.3125, 0.4272, 0.3125, 0.4272, 0.3125, 0.4272, 0.3125, 0.4272, 0.3125, 0.4272, 0.3125, 0.4272, 0.3125, 0.4272, 0.3125, 0.4272, 0.3125, 0.4272, 0.3125, 0.4272, 0.3125, 0.4272, 0.3125, 0.4272, 0.3125, 0.4272, 0.3125, 0.4272, 0.3125, 0.4272, 0.3125, 0.4272, 0.3125, 0.4272, 0.3125, 0.4272, 0.3125, 0.4272, 0.3125, 0.4272, 0.3125, 0.4272, 0.3125, 0.4272, 0.3125, 0.4272, 0.3125, 0.4272, 0.3125, 0.4272, 0.3125, 0.4272, 0.3125, 0.4272, 0.3125, 0.4272, 0.3125, 0.4272, 0.3125, 0.4272, 0.3125, 0.4272, 0.3125, 0.4272, 0.3125, 0.4272, 0.3125, 0.4272, 0.3125, 0.4272, 0.3125, 0.4272, 0.3125, 0.4272, 0.3125, 0.4272, 0.3125, 0.4272, 0.3125, 0.4272, 0.3125, 0.4272, 0.3125, 0.4272, 0.3125, 0.4272, 0.3125, 0.4272, 0.3125, 0.4272, 0.3125, 0.4272, 0.3125, 0.4272, 0.3125, 0.4272, 0.3125, 0.4272, 0.3125, 0.4272, 0.3125, 0.4272, 0.3125, 0.4272, 0.3125, 0.4272, 0.3125, 0.4272, 0.3125, 0.4272, 0.3125, 0.4272, 0.3125, 0.4272, 0.3125, 0.4272, 0.3125, 0.4272, 0.3125, 0.4272, 0.3125, 0.4272, 0.3125, 0.4272, 0.3125, 0.4272, 0.3125, 0.4272, 0.3125, 0.4272, 0.3125, 0.4272, 0.3125, 0.4272, 0.3125, 0.4272, 0.3125, 0.4272, 0.3125, 0.4272, 0.3125, 0.4272, 0.3125, 0.4272, 0.3125, 0.4272, 0.3125, 0.4272, 0.3125, 0.4272, 0.3125, 0.4272, 0.3125, 0.4272, 0.3125, 0.4272, 0.3125, 0.4272, 0.3125, 0.4272, 0.3125, 0.4272, 0.3125, 0.4272, 0.3125, 0.4272, 0.3125, 0.4272, 0.3125, 0.4272, 0.3125, 0.4272, 0.3125, 0.4272, 0.3125, 0.4272, 0.3125, 0.4272, 0.3125, 0.4272, 0.3125, 0.4272, 0.3125, 0.4272, 0.3125, 0.4272, 0.3125, 0.4272, 0.3125, 0.4272, 0.3125, 0.4272, 0.3125, 0.4272, 0.3125, 0.4272, 0.3125, 0.4272, 0.3125, 0.4272, 0.3125, 0.4272, 0.3125, 0.4272, 0.3125, 0.4272, 0.3125, 0.4272, 0.3125, 0.4272, 0.3125, 0.4272, 0.3125, 0.4272, 0.3125, 0.4272, 0.3125, 0.4272, 0.3125, 0.4272, 0.3125, 0.4272, 0.3125, 0.4272, 0.3125, 0.4272, 0.3125, 0.4272, 0.3125, 0.4272, 0.3125, 0.4272, 0.3125, 0.4272, 0.3125, 0.4272, 0.3125, 0.4272, 0.3125, 0.4272, 0.3125, 0.4272, 0.3125, 0.4272, 0.3125, 0.4272, 0.3125, 0.4272, 0.3125, 0.4272, 0.3125, 0.4272, 0.3125, 0.4272, 0.3125, 0.4272, 0.3125, 0.4272, 0.3125, 0.4272, 0.3125, 0.4272, 0.3125, 0.4272, 0.3125, 0.4272, 0.3125, 0.4272, 0.3125, 0.4272, 0.3125, 0.4272, 0.3125, 0.4272, 0.3125, 0.4272, 0.3125, 0.4272, 0.3125, 0.4272, 0.3125, 0.4272, 0.3125, 0.4272, 0.3125, 0.4272, 0.3125, 0.4272, 0.3125, 0.4272, 0.3125, 0.4272, 0.3125, 0.4272, 0.3125, 0.4272, 0.3125, 0.4272, 0.3125, 0.4272, 0.3125, 0.4272, 0.3125, 0.4272, 0.3125, 0.4272, 0.3125, 0.4272, 0.3125, 0.4272, 0.3125, 0.4272, 0.3125, 0.4272, 0.3125, 0.4272, 0.3125, 0.4272, 0.3125, 0.4272, 0.3125, 0.4272, 0.3125, 0.4272, 0.3125, 0.4272, 0.3125, 0.4272, 0.3125, 0.4272, 0.3125, 0.4272, 0.3125, 0.4272, 0.3125, 0.4272, 0.3125, 0.4272, 0.3125, 0.4272, 0.3125, 0.4272, 0.3125, 0.4272, 0.3125, 0.4272, 0.3125, 0.4272, 0.3125, 0.4272, 0.3125, 0.4272, 0.3125, 0.4272, 0.3125, 0.4272, 0.3125, 0.4272, 0.3125, 0.4272, 0.3125, 0.4272, 0.3125, 0.4272, 0.3125, 0.4272, 0.3125, 0.4272, 0.3125, 0.4272, 0.3125, 0.4272, 0.3125, 0.4272, 0.3125, 0.4272, 0.3125, 0.4272, 0.3125, 0.4272, 0.3125, 0.4272, 0.3125, 0.4272, 0.3125, 0.4272, 0.3125, 0.4272, 0.3125, 0.4272, 0.3125, 0.4272, 0.3125, 0.4272, 0.3125, 0.4272, 0.3125, 0.4272, 0.3125, 0.4272, 0.3125, 0.4272, 0.3125, 0.4272, 0.3125, 0.4272, 0.3125, 0.4272, 0.3125, 0.4272, 0.3125, 0.4272, 0.3125, 0.4272, 0.3125, 0.4272, 0.3125, 0.4272, 0.3125, 0.4272, 0.3125, 0.4272, 0.3125, 0.4272, 0.3125, 0.4272, 0.3125, 0.4272, 0.3125, 0.4272, 0.3125, 0.4272, 0.3125, 0.4272, 0.3125, 0.4272, 0.3125, 0.4272, 0.3125, 0.4272, 0.3125, 0.4272, 0.3125, 0.4272, 0.3125, 0.4272, 0.3125, 0.4272, 0.3125, 0.4272, 0.3125, 0.4272, 0.3125, 0.4272, 0.3125, 0.4272, 0.3125, 0.4272, 0.3125, 0.4272, 0.3125, 0.4272, 0.3125, 0.4272, 0.3125, 0.4272, 0.3125, 0.4272, 0.3125, 0.4272, 0.3125, 0.4272, 0.3125, 0.4272, 0.3125, 0.4272, 0.3125, 0.4272, 0.3125, 0.4272, 0.3125, 0.4272, 0.3125, 0.4272, 0.3125, 0.4272, 0.3125, 0.4272, 0.3125, 0.4272, 0.3125, 0.4272, 0.3125, 0.4272, 0.3125, 0.4272, 0.3125, 0.4272, 0.3125, 0.4272, 0.3125, 0.4272, 0.3125, 0.4272, 0.3125, 0.4272, 0.3125, 0.4272, 0.3125, 0.4272, 0.3125, 0.4272, 0.3125, 0.4272, 0.3125, 0.4272, 0.3125, 0.4272, 0.3125, 0.4272, 0.3125, 0.4272, 0.3125, 0.4272, 0.3125, 0.4272, 0.3125, 0.4272, 0.3125, 0.4272, 0.3125, 0.4272, 0.3125, 0.4272, 0.3125, 0.4272, 0.3125, 0.4272, 0.3125, 0.4272, 0.3125, 0.4272, 0.3125, 0.4272, 0.3125, 0.4272, 0.3125, 0.4272, 0.3125, 0.4272, 0.3125, 0.4272, 0.3125, 0.4272, 0.3125, 0.4272, 0.3125, 0.4272, 0.3125, 0.4272, 0.3125, 0.4272, 0.3125, 0.4272, 0.3125, 0.4272, 0.3125, 0.4272, 0.3125, 0.4272, 0.3125, 0.4272, 0.3125, 0.4272, 0.3125, 0.4272, 0.3125, 0.4272, 0.3125, 0.4272, 0.3125, 0.4272, 0.3125, 0.4272, 0.3125, 0.4272, 0.3125, 0.4272, 0.3125, 0.4272, 0.3125, 0.4272, 0.3125, 0.4272, 0.3125, 0.4272, 0.3125, 0.4272, 0.3125, 0.4272, 0.3125, 0.4272, 0.3125, 0.4272, 0.3125, 0.4272, 0.3125, 0.4272, 0.3125, 0.4272, 0.3125, 0.4272, 0.3125, 0.4272, 0.3125, 0.4272, 0.3125, 0.4272, 0.3125, 0.4272, 0.3125, 0.4272, 0.3125, 0.4272, 0.3125, 0.4272, 0.3125, 0.4272, 0.3125, 0.4272, 0.3125, 0.4272, 0.3125, 0.4272, 0.3125, 0.4272, 0.3125, 0.4272, 0.3125, 0.4272, 0.3125, 0.4272, 0.3125, 0.4272, 0.3125, 0.4272, 0.3125, 0.4272, 0.3125, 0.4272, 0.3125, 0.4272, 0.3125, 0.4272, 0.3125, 0.4272, 0.3125, 0.4272, 0.3125, 0.4272, 0.3125, 0.4272, 0.3125, 0.4272, 0.3125, 0.4272, 0.3125, 0.4272, 0.3125, 0.4272, 0.3125, 0.4272, 0.3125, 0.4272, 0.3125, 0.4272, 0.3125, 0.4272, 0.3125, 0.4272, 0.3125, 0.4272, 0.3125, 0.4272, 0.3125, 0.4272, 0.3125, 0.4272, 0.3125, 0.4272, 0.3125, 0.4272, 0.3125, 0.4272, 0.3125, 0.4272, 0.3125, 0.4272, 0.3125, 0.4272, 0.3125, 0.4272, 0.3125, 0.4272, 0.3125, 0.4272, 0.3125, 0.4272, 0.3125, 0.4272, 0.3125, 0.4272, 0.3125, 0.4272, 0.3125, 0.4272, 0.3125, 0.4272, 0.3125, 0.4272, 0.3125, 0.4272, 0.3125, 0.4272, 0.3125, 0.4272, 0.3125, 0.4272, 0.3125, 0.4272, 0.3125, 0.4272, 0.3125, 0.4272, 0.3125, 0.4272, 0.3125, 0.4272, 0.3125, 0.4272, 0.3125, 0.4272, 0.3125, 0.4272, 0.3125, 0.4272, 0.3125, 0.4272, 0.3125, 0.4272, 0.3125, 0.4272, 0.3125, 0.4272, 0.3125, 0.4272, 0.3125, 0.4272, 0.3125, 0.4272, 0.3125, 0.4272, 0.3125, 0.4272, 0.3125, 0.4272, 0.3125, 0.4272, 0.3125, 0.4272, 0.3125, 0.4272, 0.3125, 0.4272, 0.3125, 0.4272, 0.3125, 0.4272, 0.3125, 0.4272, 0.3125, 0.4272, 0.3125, 0.4272, 0.3125, 0.4272, 0.3125, 0.4272, 0.3125, 0.4272, 0.3125, 0.4272, 0.3125, 0.4272, 0.3125, 0.4272, 0.3125, 0.4272, 0.3125, 0.4272, 0.3125, 0.4272, 0.3125, 0.4272, 0.3125, 0.4272, 0.3125, 0.4272, 0.3125, 0.4272, 0.3125, 0.4272, 0.3125, 0.4272, 0.3125, 0.4272, 0.3125, 0.4272, 0.3125, 0.4272, 0.3125, 0.4272, 0.3125, 0.4272, 0.3125, 0.4272, 0.3125, 0.4272, 0.3125, 0.4272, 0.3125, 0.4272, 0.3125, 0.4272, 0.3125, 0.4272, 0.3125, 0.4272, 0.3125, 0.4272, 0.3125, 0.4272, 0.3125, 0.4272, 0.3125, 0.4272, 0.3125, 0.4272, 0.3125, 0.4272, 0.3125, 0.4272, 0.3125, 0.4272, 0.3125, 0.4272, 0.3125, 0.4272, 0.3125, 0.4272, 0.3125, 0.4272, 0.3125, 0.4272, 0.3125, 0.4272, 0.3125, 0.4272, 0.3125, 0.4272, 0.3125, 0.4272, 0.3125, 0.4272, 0.3125, 0.4272, 0.3125, 0.4272, 0.3125, 0.4272, 0.3125, 0.4272, 0.3125, 0.4272, 0.3125, 0.4272, 0.3125, 0.4272, 0.3125, 0.4272, 0.3125, 0.4272, 0.3125, 0.4272, 0.3125, 0.4272, 0.3125, 0.4272, 0.3125, 0.4272, 0.3125, 0.4272, 0.3125, 0.4272, 0.3125, 0.4272, 0.3125, 0.4272, 0.3125, 0.4272, 0.3125, 0.4272, 0.3125, 0.4272, 0.3125, 0.4272, 0.3125, 0.4272, 0.3125, 0.4272, 0.3125, 0.4272, 0.3125, 0.4272, 0.3125, 0.4272, 0.3125, 0.4272, 0.3125, 0.4272, 0.3125, 0.4272, 0.3125, 0.4272, 0.3125, 0.4272, 0.3125, 0.4272, 0.3125, 0.4272, 0.3125, 0.4272, 0.3125, 0.4272, 0.3125, 0.4272, 0.3125, 0.4272, 0.3125, 0.4272, 0.3125, 0.4272, 0.3125, 0.4272, 0.3125, 0.4272, 0.3125, 0.4272, 0.3125, 0.4272, 0.3125, 0.4272, 0.3125, 0.4272, 0.3125, 0.4272, 0.3125, 0.4272, 0.3125, 0.4272, 0.3125, 0.4272, 0.3125, 0.4272, 0.3125, 0.4272, 0.3125, 0.4272, 0.3125, 0.4272, 0.3125, 0.4272, 0.3125, 0.4272, 0.3125, 0.4272, 0.3125, 0.4272, 0.3125, 0.4272, 0.3125, 0.4272, 0.3125, 0.4272, 0.3125, 0.4272, 0.3125, 0.4272, 0.3125, 0.4272, 0.3125, 0.4272, 0.3125, 0.4272, 0.3125, 0.4272, 0.3125, 0.4272, 0.3125, 0.4272, 0.3125, 0.4272, 0.3125, 0.4272, 0.3125, 0.4272, 0.3125, 0.4272, 0.3125, 0.4272, 0.3125, 0.4272, 0.3125, 0.4272, 0.3125, 0.4272, 0.3125, 0.4272, 0.3125, 0.4272, 0.3125, 0.4272, 0.3125, 0.4272, 0.3125, 0.4272, 0.3125, 0.4272, 0.3125, 0.4272, 0.3125, 0.4272, 0.3125, 0.4272, 0.3125, 0.4272, 0.3125, 0.4272, 0.3125, 0.4272, 0.3125, 0.4272, 0.3125, 0.4272, 0.3125, 0.4272, 0.3125, 0.4272, 0.3125, 0.4272, 0.3125, 0.4272, 0.3125, 0.4272, 0.3125, 0.4272, 0.3125, 0.4272, 0.3125, 0.4272, 0.3125, 0.4272, 0.3125, 0.4272, 0.3125, 0.4272, 0.3125, 0.4272, 0.3125, 0.4272, 0.3125, 0.4272, 0.3125, 0.4272, 0.3125, 0.4272, 0.3125, 0.4272, 0.3125, 0.4272, 0.3125, 0.4272, 0.3125, 0.4272, 0.3125, 0.4272, 0.3125, 0.4272, 0.3125, 0.4272, 0.3125, 0.4272, 0.3125, 0.4272, 0.3125, 0.4272, 0.3125, 0.4272, 0.3125, 0.4272, 0.3125, 0.4272, 0.3125, 0.4272, 0.3125, 0.4272, 0.3125, 0.4272, 0.3125, 0.4272, 0.3125, 0.4272, 0.3125, 0.4272, 0.3125, 0.4272, 0.3125, 0.4272, 0.3125, 0.4272, 0.3125, 0.4272, 0.3125, 0.4272, 0.3125, 0.4272, 0.3125, 0.4272, 0.3125, 0.4272, 0.3125, 0.4272, 0.3125, 0.4272, 0.3125, 0.4272, 0.3125, 0.4272, 0.3125, 0.4272, 0.3125, 0.4272, 0.3125, 0.4272, 0.3125, 0.4272, 0.3125, 0.4272, 0.3125, 0.4272, 0.3125, 0.4272, 0.3125, 0.4272, 0.3125, 0.4272, 0.3125, 0.4272, 0.3125, 0.4272, 0.3125, 0.4272, 0.3125, 0.4272, 0.3125, 0.4272, 0.3125, 0.4272, 0.3125, 0.4272, 0.3125, 0.4272, 0.3125, 0.4272, 0.3125, 0.4272, 0.3125, 0.4272, 0.3125, 0.4272, 0.3125, 0.4272])
me_cone.materials.append(mat_material_002)
me_cone.use_remesh_fix_poles = True
me_cone.use_remesh_preserve_attributes = False
me_cone.use_mirror_vertex_groups = False
me_cone.update()

# ---- objects
ob_light = bpy.data.objects.new('Light', light_light)
ob_camera = bpy.data.objects.new('Camera', cam_camera)
ob_cylinder = bpy.data.objects.new('Cylinder', me_cylinder)
ob_cone = bpy.data.objects.new('Cone', me_cone)

# ---- transforms, parenting, visibility, modifiers, constraints
ob_light.location = (4.076, 1.005, 5.904)
ob_light.rotation_euler = (0.6503, 0.05522, 1.866)
ob_light.lock_rotations_4d = False
ob_light.empty_display_type = 'ARROWS'
ob_light.color = (0.0, 0.0, 0.0, 0.0)
ob_light.lineart.crease_threshold = 0.0
ob_camera.location = (7.359, -6.926, 4.958)
ob_camera.rotation_euler = (1.109, 0.0, 0.8149)
ob_camera.lock_rotations_4d = False
ob_camera.empty_display_type = 'ARROWS'
ob_camera.color = (0.0, 0.0, 0.0, 0.0)
ob_camera.display_type = 'WIRE'
ob_camera.lineart.crease_threshold = 0.0
ob_cylinder.location = (0.0, 0.0, 0.0)
ob_cylinder.lineart.crease_threshold = 0.0
ob_cone.location = (0.002303, -0.07221, 6.992)
ob_cone.scale = (0.05234, 0.05234, 0.1996)
ob_cone.lineart.crease_threshold = 0.0

# ---- collection membership
col_collection.objects.link(ob_light)
col_collection.objects.link(ob_camera)
col_collection.objects.link(ob_cylinder)
col_collection.objects.link(ob_cone)

# ---- scene / render settings (as saved in the file)
scene.camera = ob_camera
scene.frame_start = 1; scene.frame_end = 250; scene.frame_set(1)
scene.render.engine = 'BLENDER_EEVEE_NEXT'
scene.cycles.use_denoising = False
scene.cycles.samples = 128
scene.cycles.sampling_pattern = 'TABULATED_SOBOL'
scene.cycles.use_adaptive_sampling = False
scene.cycles.use_light_tree = False
scene.view_settings.view_transform = 'Filmic'
bpy.context.view_layer.update()
